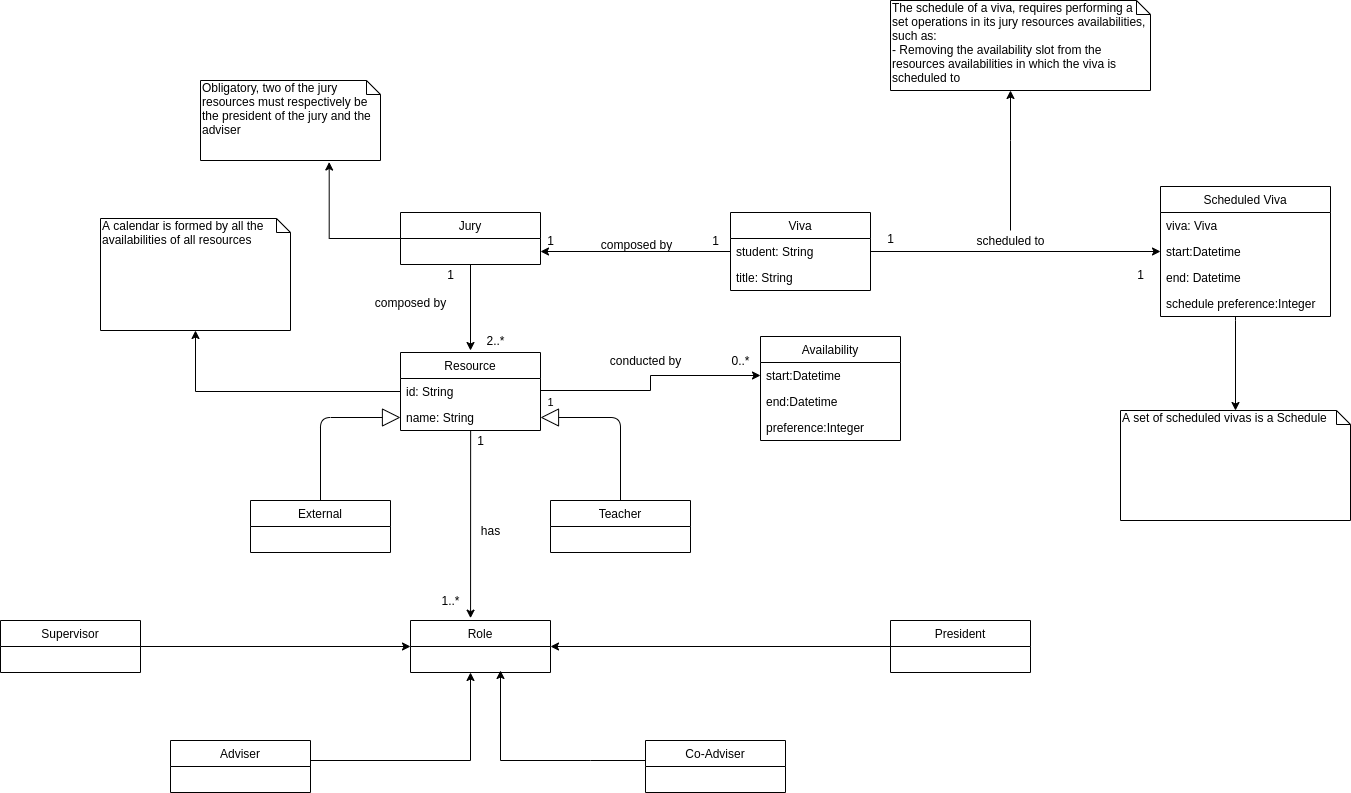

The diagram above was exported from draw.io. Its source (the exported page's mxGraphModel, read from the mxfile embedded in the PNG):
<mxGraphModel dx="2272" dy="752" grid="1" gridSize="10" guides="1" tooltips="1" connect="1" arrows="1" fold="1" page="1" pageScale="1" pageWidth="850" pageHeight="1100" math="0" shadow="0">
  <root>
    <mxCell id="0" />
    <mxCell id="1" parent="0" />
    <mxCell id="pDip52Ca99DVxX7Uep5W-187" style="edgeStyle=orthogonalEdgeStyle;rounded=0;orthogonalLoop=1;jettySize=auto;html=1;" parent="1" source="pDip52Ca99DVxX7Uep5W-90" target="pDip52Ca99DVxX7Uep5W-155" edge="1">
      <mxGeometry relative="1" as="geometry" />
    </mxCell>
    <mxCell id="pDip52Ca99DVxX7Uep5W-90" value="Viva" style="swimlane;fontStyle=0;childLayout=stackLayout;horizontal=1;startSize=26;fillColor=none;horizontalStack=0;resizeParent=1;resizeParentMax=0;resizeLast=0;collapsible=1;marginBottom=0;" parent="1" vertex="1">
      <mxGeometry x="-50" y="342" width="140" height="78" as="geometry" />
    </mxCell>
    <mxCell id="pDip52Ca99DVxX7Uep5W-91" value="student: String" style="text;strokeColor=none;fillColor=none;align=left;verticalAlign=top;spacingLeft=4;spacingRight=4;overflow=hidden;rotatable=0;points=[[0,0.5],[1,0.5]];portConstraint=eastwest;" parent="pDip52Ca99DVxX7Uep5W-90" vertex="1">
      <mxGeometry y="26" width="140" height="26" as="geometry" />
    </mxCell>
    <mxCell id="pDip52Ca99DVxX7Uep5W-92" value="title: String" style="text;strokeColor=none;fillColor=none;align=left;verticalAlign=top;spacingLeft=4;spacingRight=4;overflow=hidden;rotatable=0;points=[[0,0.5],[1,0.5]];portConstraint=eastwest;" parent="pDip52Ca99DVxX7Uep5W-90" vertex="1">
      <mxGeometry y="52" width="140" height="26" as="geometry" />
    </mxCell>
    <mxCell id="pDip52Ca99DVxX7Uep5W-93" style="edgeStyle=orthogonalEdgeStyle;rounded=0;orthogonalLoop=1;jettySize=auto;html=1;entryX=1;entryY=0.75;entryDx=0;entryDy=0;" parent="1" source="pDip52Ca99DVxX7Uep5W-91" target="pDip52Ca99DVxX7Uep5W-85" edge="1">
      <mxGeometry relative="1" as="geometry" />
    </mxCell>
    <mxCell id="pDip52Ca99DVxX7Uep5W-98" style="edgeStyle=orthogonalEdgeStyle;rounded=0;orthogonalLoop=1;jettySize=auto;html=1;entryX=0.5;entryY=0;entryDx=0;entryDy=0;" parent="1" source="pDip52Ca99DVxX7Uep5W-85" edge="1">
      <mxGeometry relative="1" as="geometry">
        <mxPoint x="-310" y="480" as="targetPoint" />
      </mxGeometry>
    </mxCell>
    <mxCell id="Kl1mgE5BOWCvhxDZDxZF-6" style="edgeStyle=orthogonalEdgeStyle;rounded=0;orthogonalLoop=1;jettySize=auto;html=1;entryX=0.715;entryY=1.019;entryDx=0;entryDy=0;entryPerimeter=0;" parent="1" source="pDip52Ca99DVxX7Uep5W-85" target="Kl1mgE5BOWCvhxDZDxZF-5" edge="1">
      <mxGeometry relative="1" as="geometry" />
    </mxCell>
    <mxCell id="pDip52Ca99DVxX7Uep5W-85" value="Jury" style="swimlane;fontStyle=0;childLayout=stackLayout;horizontal=1;startSize=26;fillColor=none;horizontalStack=0;resizeParent=1;resizeParentMax=0;resizeLast=0;collapsible=1;marginBottom=0;" parent="1" vertex="1">
      <mxGeometry x="-380" y="342" width="140" height="52" as="geometry" />
    </mxCell>
    <mxCell id="pDip52Ca99DVxX7Uep5W-94" value="1" style="text;html=1;align=center;verticalAlign=middle;resizable=0;points=[];autosize=1;" parent="1" vertex="1">
      <mxGeometry x="-75" y="360" width="20" height="20" as="geometry" />
    </mxCell>
    <mxCell id="pDip52Ca99DVxX7Uep5W-95" value="1" style="text;html=1;align=center;verticalAlign=middle;resizable=0;points=[];autosize=1;" parent="1" vertex="1">
      <mxGeometry x="-240" y="360" width="20" height="20" as="geometry" />
    </mxCell>
    <mxCell id="pDip52Ca99DVxX7Uep5W-96" value="composed by" style="text;html=1;align=center;verticalAlign=middle;resizable=0;points=[];autosize=1;" parent="1" vertex="1">
      <mxGeometry x="-189" y="364" width="90" height="20" as="geometry" />
    </mxCell>
    <mxCell id="pDip52Ca99DVxX7Uep5W-123" style="edgeStyle=orthogonalEdgeStyle;rounded=0;orthogonalLoop=1;jettySize=auto;html=1;entryX=0.429;entryY=-0.045;entryDx=0;entryDy=0;entryPerimeter=0;exitX=0.501;exitY=0.993;exitDx=0;exitDy=0;exitPerimeter=0;" parent="1" source="pDip52Ca99DVxX7Uep5W-148" target="pDip52Ca99DVxX7Uep5W-77" edge="1">
      <mxGeometry relative="1" as="geometry">
        <mxPoint x="-310" y="570" as="sourcePoint" />
      </mxGeometry>
    </mxCell>
    <mxCell id="pDip52Ca99DVxX7Uep5W-138" style="edgeStyle=orthogonalEdgeStyle;rounded=0;orthogonalLoop=1;jettySize=auto;html=1;entryX=0;entryY=0.5;entryDx=0;entryDy=0;exitX=1;exitY=0.5;exitDx=0;exitDy=0;" parent="1" source="pDip52Ca99DVxX7Uep5W-147" target="pDip52Ca99DVxX7Uep5W-135" edge="1">
      <mxGeometry relative="1" as="geometry">
        <mxPoint x="-240" y="490" as="sourcePoint" />
        <Array as="points">
          <mxPoint x="-130" y="520" />
          <mxPoint x="-130" y="505" />
        </Array>
      </mxGeometry>
    </mxCell>
    <mxCell id="Kl1mgE5BOWCvhxDZDxZF-4" value="1" style="edgeLabel;html=1;align=center;verticalAlign=middle;resizable=0;points=[];" parent="pDip52Ca99DVxX7Uep5W-138" vertex="1" connectable="0">
      <mxGeometry x="-0.044" y="-102" relative="1" as="geometry">
        <mxPoint x="-202.03" y="13.370000000000005" as="offset" />
      </mxGeometry>
    </mxCell>
    <mxCell id="pDip52Ca99DVxX7Uep5W-99" value="1" style="text;html=1;align=center;verticalAlign=middle;resizable=0;points=[];autosize=1;" parent="1" vertex="1">
      <mxGeometry x="-340" y="394" width="20" height="20" as="geometry" />
    </mxCell>
    <mxCell id="pDip52Ca99DVxX7Uep5W-100" value="2..*" style="text;html=1;align=center;verticalAlign=middle;resizable=0;points=[];autosize=1;" parent="1" vertex="1">
      <mxGeometry x="-300" y="460" width="30" height="20" as="geometry" />
    </mxCell>
    <mxCell id="pDip52Ca99DVxX7Uep5W-101" value="composed by" style="text;html=1;align=center;verticalAlign=middle;resizable=0;points=[];autosize=1;" parent="1" vertex="1">
      <mxGeometry x="-415" y="422" width="90" height="20" as="geometry" />
    </mxCell>
    <mxCell id="pDip52Ca99DVxX7Uep5W-77" value="Role" style="swimlane;fontStyle=0;childLayout=stackLayout;horizontal=1;startSize=26;fillColor=none;horizontalStack=0;resizeParent=1;resizeParentMax=0;resizeLast=0;collapsible=1;marginBottom=0;" parent="1" vertex="1">
      <mxGeometry x="-370" y="750" width="140" height="52" as="geometry" />
    </mxCell>
    <mxCell id="pDip52Ca99DVxX7Uep5W-124" value="has" style="text;html=1;align=center;verticalAlign=middle;resizable=0;points=[];autosize=1;" parent="1" vertex="1">
      <mxGeometry x="-305" y="650" width="30" height="20" as="geometry" />
    </mxCell>
    <mxCell id="pDip52Ca99DVxX7Uep5W-125" value="1" style="text;html=1;align=center;verticalAlign=middle;resizable=0;points=[];autosize=1;" parent="1" vertex="1">
      <mxGeometry x="-310" y="560" width="20" height="20" as="geometry" />
    </mxCell>
    <mxCell id="pDip52Ca99DVxX7Uep5W-126" value="1..*" style="text;html=1;align=center;verticalAlign=middle;resizable=0;points=[];autosize=1;" parent="1" vertex="1">
      <mxGeometry x="-345" y="720" width="30" height="20" as="geometry" />
    </mxCell>
    <mxCell id="pDip52Ca99DVxX7Uep5W-130" style="edgeStyle=orthogonalEdgeStyle;rounded=0;orthogonalLoop=1;jettySize=auto;html=1;" parent="1" source="pDip52Ca99DVxX7Uep5W-120" edge="1">
      <mxGeometry relative="1" as="geometry">
        <Array as="points">
          <mxPoint x="-230" y="776" />
        </Array>
        <mxPoint x="-230" y="776" as="targetPoint" />
      </mxGeometry>
    </mxCell>
    <mxCell id="pDip52Ca99DVxX7Uep5W-134" value="Availability" style="swimlane;fontStyle=0;childLayout=stackLayout;horizontal=1;startSize=26;fillColor=none;horizontalStack=0;resizeParent=1;resizeParentMax=0;resizeLast=0;collapsible=1;marginBottom=0;" parent="1" vertex="1">
      <mxGeometry x="-20" y="466" width="140" height="104" as="geometry" />
    </mxCell>
    <mxCell id="pDip52Ca99DVxX7Uep5W-135" value="start:Datetime" style="text;strokeColor=none;fillColor=none;align=left;verticalAlign=top;spacingLeft=4;spacingRight=4;overflow=hidden;rotatable=0;points=[[0,0.5],[1,0.5]];portConstraint=eastwest;" parent="pDip52Ca99DVxX7Uep5W-134" vertex="1">
      <mxGeometry y="26" width="140" height="26" as="geometry" />
    </mxCell>
    <mxCell id="pDip52Ca99DVxX7Uep5W-136" value="end:Datetime" style="text;strokeColor=none;fillColor=none;align=left;verticalAlign=top;spacingLeft=4;spacingRight=4;overflow=hidden;rotatable=0;points=[[0,0.5],[1,0.5]];portConstraint=eastwest;" parent="pDip52Ca99DVxX7Uep5W-134" vertex="1">
      <mxGeometry y="52" width="140" height="26" as="geometry" />
    </mxCell>
    <mxCell id="pDip52Ca99DVxX7Uep5W-137" value="preference:Integer" style="text;strokeColor=none;fillColor=none;align=left;verticalAlign=top;spacingLeft=4;spacingRight=4;overflow=hidden;rotatable=0;points=[[0,0.5],[1,0.5]];portConstraint=eastwest;" parent="pDip52Ca99DVxX7Uep5W-134" vertex="1">
      <mxGeometry y="78" width="140" height="26" as="geometry" />
    </mxCell>
    <mxCell id="pDip52Ca99DVxX7Uep5W-120" value="President" style="swimlane;fontStyle=0;childLayout=stackLayout;horizontal=1;startSize=26;fillColor=none;horizontalStack=0;resizeParent=1;resizeParentMax=0;resizeLast=0;collapsible=1;marginBottom=0;" parent="1" vertex="1">
      <mxGeometry x="110" y="750" width="140" height="52" as="geometry" />
    </mxCell>
    <mxCell id="pDip52Ca99DVxX7Uep5W-132" style="edgeStyle=orthogonalEdgeStyle;rounded=0;orthogonalLoop=1;jettySize=auto;html=1;exitX=1;exitY=0.5;exitDx=0;exitDy=0;" parent="1" source="pDip52Ca99DVxX7Uep5W-114" edge="1">
      <mxGeometry relative="1" as="geometry">
        <mxPoint x="-310" y="802" as="targetPoint" />
        <Array as="points">
          <mxPoint x="-470" y="890" />
          <mxPoint x="-310" y="890" />
        </Array>
      </mxGeometry>
    </mxCell>
    <mxCell id="pDip52Ca99DVxX7Uep5W-114" value="Adviser" style="swimlane;fontStyle=0;childLayout=stackLayout;horizontal=1;startSize=26;fillColor=none;horizontalStack=0;resizeParent=1;resizeParentMax=0;resizeLast=0;collapsible=1;marginBottom=0;" parent="1" vertex="1">
      <mxGeometry x="-610" y="870" width="140" height="52" as="geometry" />
    </mxCell>
    <mxCell id="pDip52Ca99DVxX7Uep5W-133" style="edgeStyle=orthogonalEdgeStyle;rounded=0;orthogonalLoop=1;jettySize=auto;html=1;" parent="1" source="pDip52Ca99DVxX7Uep5W-118" edge="1">
      <mxGeometry relative="1" as="geometry">
        <mxPoint x="-280" y="800" as="targetPoint" />
        <Array as="points">
          <mxPoint x="-190" y="890" />
          <mxPoint x="-280" y="890" />
        </Array>
      </mxGeometry>
    </mxCell>
    <mxCell id="pDip52Ca99DVxX7Uep5W-118" value="Co-Adviser" style="swimlane;fontStyle=0;childLayout=stackLayout;horizontal=1;startSize=26;fillColor=none;horizontalStack=0;resizeParent=1;resizeParentMax=0;resizeLast=0;collapsible=1;marginBottom=0;" parent="1" vertex="1">
      <mxGeometry x="-135" y="870" width="140" height="52" as="geometry" />
    </mxCell>
    <mxCell id="pDip52Ca99DVxX7Uep5W-131" style="edgeStyle=orthogonalEdgeStyle;rounded=0;orthogonalLoop=1;jettySize=auto;html=1;entryX=0;entryY=0.5;entryDx=0;entryDy=0;exitX=1;exitY=0.5;exitDx=0;exitDy=0;" parent="1" source="pDip52Ca99DVxX7Uep5W-116" target="pDip52Ca99DVxX7Uep5W-77" edge="1">
      <mxGeometry relative="1" as="geometry">
        <Array as="points" />
      </mxGeometry>
    </mxCell>
    <mxCell id="pDip52Ca99DVxX7Uep5W-116" value="Supervisor" style="swimlane;fontStyle=0;childLayout=stackLayout;horizontal=1;startSize=26;fillColor=none;horizontalStack=0;resizeParent=1;resizeParentMax=0;resizeLast=0;collapsible=1;marginBottom=0;" parent="1" vertex="1">
      <mxGeometry x="-780" y="750" width="140" height="52" as="geometry" />
    </mxCell>
    <mxCell id="pDip52Ca99DVxX7Uep5W-139" value="conducted by" style="text;html=1;align=center;verticalAlign=middle;resizable=0;points=[];autosize=1;" parent="1" vertex="1">
      <mxGeometry x="-180" y="480" width="90" height="20" as="geometry" />
    </mxCell>
    <mxCell id="pDip52Ca99DVxX7Uep5W-140" value="0..*" style="text;html=1;align=center;verticalAlign=middle;resizable=0;points=[];autosize=1;" parent="1" vertex="1">
      <mxGeometry x="-55" y="480" width="30" height="20" as="geometry" />
    </mxCell>
    <mxCell id="pDip52Ca99DVxX7Uep5W-102" value="External" style="swimlane;fontStyle=0;childLayout=stackLayout;horizontal=1;startSize=26;fillColor=none;horizontalStack=0;resizeParent=1;resizeParentMax=0;resizeLast=0;collapsible=1;marginBottom=0;" parent="1" vertex="1">
      <mxGeometry x="-530" y="630" width="140" height="52" as="geometry" />
    </mxCell>
    <mxCell id="pDip52Ca99DVxX7Uep5W-105" value="Teacher" style="swimlane;fontStyle=0;childLayout=stackLayout;horizontal=1;startSize=26;fillColor=none;horizontalStack=0;resizeParent=1;resizeParentMax=0;resizeLast=0;collapsible=1;marginBottom=0;" parent="1" vertex="1">
      <mxGeometry x="-230" y="630" width="140" height="52" as="geometry" />
    </mxCell>
    <mxCell id="pDip52Ca99DVxX7Uep5W-146" value="Resource" style="swimlane;fontStyle=0;childLayout=stackLayout;horizontal=1;startSize=26;fillColor=none;horizontalStack=0;resizeParent=1;resizeParentMax=0;resizeLast=0;collapsible=1;marginBottom=0;" parent="1" vertex="1">
      <mxGeometry x="-380" y="482" width="140" height="78" as="geometry" />
    </mxCell>
    <mxCell id="pDip52Ca99DVxX7Uep5W-147" value="id: String" style="text;strokeColor=none;fillColor=none;align=left;verticalAlign=top;spacingLeft=4;spacingRight=4;overflow=hidden;rotatable=0;points=[[0,0.5],[1,0.5]];portConstraint=eastwest;" parent="pDip52Ca99DVxX7Uep5W-146" vertex="1">
      <mxGeometry y="26" width="140" height="26" as="geometry" />
    </mxCell>
    <mxCell id="pDip52Ca99DVxX7Uep5W-148" value="name: String" style="text;strokeColor=none;fillColor=none;align=left;verticalAlign=top;spacingLeft=4;spacingRight=4;overflow=hidden;rotatable=0;points=[[0,0.5],[1,0.5]];portConstraint=eastwest;" parent="pDip52Ca99DVxX7Uep5W-146" vertex="1">
      <mxGeometry y="52" width="140" height="26" as="geometry" />
    </mxCell>
    <mxCell id="pDip52Ca99DVxX7Uep5W-150" value="A calendar is formed by all the availabilities of all resources" style="shape=note;whiteSpace=wrap;html=1;size=14;verticalAlign=top;align=left;spacingTop=-6;" parent="1" vertex="1">
      <mxGeometry x="-680" y="348" width="190" height="112" as="geometry" />
    </mxCell>
    <mxCell id="pDip52Ca99DVxX7Uep5W-152" style="edgeStyle=orthogonalEdgeStyle;rounded=0;orthogonalLoop=1;jettySize=auto;html=1;" parent="1" source="pDip52Ca99DVxX7Uep5W-147" target="pDip52Ca99DVxX7Uep5W-150" edge="1">
      <mxGeometry relative="1" as="geometry" />
    </mxCell>
    <mxCell id="Kl1mgE5BOWCvhxDZDxZF-20" style="edgeStyle=orthogonalEdgeStyle;rounded=0;orthogonalLoop=1;jettySize=auto;html=1;" parent="1" source="pDip52Ca99DVxX7Uep5W-153" target="pDip52Ca99DVxX7Uep5W-191" edge="1">
      <mxGeometry relative="1" as="geometry">
        <Array as="points">
          <mxPoint x="455" y="450" />
          <mxPoint x="455" y="450" />
        </Array>
      </mxGeometry>
    </mxCell>
    <mxCell id="pDip52Ca99DVxX7Uep5W-153" value="Scheduled Viva" style="swimlane;fontStyle=0;childLayout=stackLayout;horizontal=1;startSize=26;fillColor=none;horizontalStack=0;resizeParent=1;resizeParentMax=0;resizeLast=0;collapsible=1;marginBottom=0;" parent="1" vertex="1">
      <mxGeometry x="380" y="316" width="170" height="130" as="geometry" />
    </mxCell>
    <mxCell id="pDip52Ca99DVxX7Uep5W-154" value="viva: Viva" style="text;strokeColor=none;fillColor=none;align=left;verticalAlign=top;spacingLeft=4;spacingRight=4;overflow=hidden;rotatable=0;points=[[0,0.5],[1,0.5]];portConstraint=eastwest;" parent="pDip52Ca99DVxX7Uep5W-153" vertex="1">
      <mxGeometry y="26" width="170" height="26" as="geometry" />
    </mxCell>
    <mxCell id="pDip52Ca99DVxX7Uep5W-155" value="start:Datetime" style="text;strokeColor=none;fillColor=none;align=left;verticalAlign=top;spacingLeft=4;spacingRight=4;overflow=hidden;rotatable=0;points=[[0,0.5],[1,0.5]];portConstraint=eastwest;" parent="pDip52Ca99DVxX7Uep5W-153" vertex="1">
      <mxGeometry y="52" width="170" height="26" as="geometry" />
    </mxCell>
    <mxCell id="pDip52Ca99DVxX7Uep5W-156" value="end: Datetime" style="text;strokeColor=none;fillColor=none;align=left;verticalAlign=top;spacingLeft=4;spacingRight=4;overflow=hidden;rotatable=0;points=[[0,0.5],[1,0.5]];portConstraint=eastwest;" parent="pDip52Ca99DVxX7Uep5W-153" vertex="1">
      <mxGeometry y="78" width="170" height="26" as="geometry" />
    </mxCell>
    <mxCell id="pDip52Ca99DVxX7Uep5W-186" value="schedule preference:Integer" style="text;strokeColor=none;fillColor=none;align=left;verticalAlign=top;spacingLeft=4;spacingRight=4;overflow=hidden;rotatable=0;points=[[0,0.5],[1,0.5]];portConstraint=eastwest;" parent="pDip52Ca99DVxX7Uep5W-153" vertex="1">
      <mxGeometry y="104" width="170" height="26" as="geometry" />
    </mxCell>
    <mxCell id="pDip52Ca99DVxX7Uep5W-188" value="1" style="text;html=1;align=center;verticalAlign=middle;resizable=0;points=[];autosize=1;" parent="1" vertex="1">
      <mxGeometry x="100" y="358" width="20" height="20" as="geometry" />
    </mxCell>
    <mxCell id="pDip52Ca99DVxX7Uep5W-189" value="1" style="text;html=1;align=center;verticalAlign=middle;resizable=0;points=[];autosize=1;" parent="1" vertex="1">
      <mxGeometry x="350" y="394" width="20" height="20" as="geometry" />
    </mxCell>
    <mxCell id="Kl1mgE5BOWCvhxDZDxZF-10" style="edgeStyle=orthogonalEdgeStyle;rounded=0;orthogonalLoop=1;jettySize=auto;html=1;" parent="1" source="pDip52Ca99DVxX7Uep5W-190" target="Kl1mgE5BOWCvhxDZDxZF-7" edge="1">
      <mxGeometry relative="1" as="geometry">
        <Array as="points">
          <mxPoint x="230" y="270" />
          <mxPoint x="230" y="270" />
        </Array>
      </mxGeometry>
    </mxCell>
    <mxCell id="pDip52Ca99DVxX7Uep5W-190" value="scheduled to" style="text;html=1;align=center;verticalAlign=middle;resizable=0;points=[];autosize=1;" parent="1" vertex="1">
      <mxGeometry x="190" y="360" width="80" height="20" as="geometry" />
    </mxCell>
    <mxCell id="pDip52Ca99DVxX7Uep5W-191" value="A set of scheduled vivas is a Schedule" style="shape=note;whiteSpace=wrap;html=1;size=14;verticalAlign=top;align=left;spacingTop=-6;" parent="1" vertex="1">
      <mxGeometry x="340" y="540" width="230" height="110" as="geometry" />
    </mxCell>
    <mxCell id="Kl1mgE5BOWCvhxDZDxZF-1" value="" style="endArrow=block;endSize=16;endFill=0;html=1;entryX=0;entryY=0.5;entryDx=0;entryDy=0;exitX=0.5;exitY=0;exitDx=0;exitDy=0;" parent="1" source="pDip52Ca99DVxX7Uep5W-102" target="pDip52Ca99DVxX7Uep5W-148" edge="1">
      <mxGeometry width="160" relative="1" as="geometry">
        <mxPoint x="-570" y="610" as="sourcePoint" />
        <mxPoint x="-410" y="610" as="targetPoint" />
        <Array as="points">
          <mxPoint x="-460" y="547" />
        </Array>
      </mxGeometry>
    </mxCell>
    <mxCell id="Kl1mgE5BOWCvhxDZDxZF-2" value="" style="endArrow=block;endSize=16;endFill=0;html=1;entryX=1;entryY=0.5;entryDx=0;entryDy=0;exitX=0.5;exitY=0;exitDx=0;exitDy=0;" parent="1" source="pDip52Ca99DVxX7Uep5W-105" target="pDip52Ca99DVxX7Uep5W-148" edge="1">
      <mxGeometry width="160" relative="1" as="geometry">
        <mxPoint x="-570" y="590" as="sourcePoint" />
        <mxPoint x="-410" y="590" as="targetPoint" />
        <Array as="points">
          <mxPoint x="-160" y="547" />
        </Array>
      </mxGeometry>
    </mxCell>
    <mxCell id="Kl1mgE5BOWCvhxDZDxZF-5" value="Obligatory, two of the jury resources must respectively be the president of the jury and the adviser" style="shape=note;whiteSpace=wrap;html=1;size=14;verticalAlign=top;align=left;spacingTop=-6;" parent="1" vertex="1">
      <mxGeometry x="-580" y="210" width="180" height="80" as="geometry" />
    </mxCell>
    <mxCell id="Kl1mgE5BOWCvhxDZDxZF-7" value="The schedule of a viva, requires performing a set operations in its jury resources availabilities, such as:&lt;br&gt;- Removing the availability slot from the resources availabilities in which the viva is scheduled to" style="shape=note;whiteSpace=wrap;html=1;size=14;verticalAlign=top;align=left;spacingTop=-6;" parent="1" vertex="1">
      <mxGeometry x="110" y="130" width="260" height="90" as="geometry" />
    </mxCell>
  </root>
</mxGraphModel>